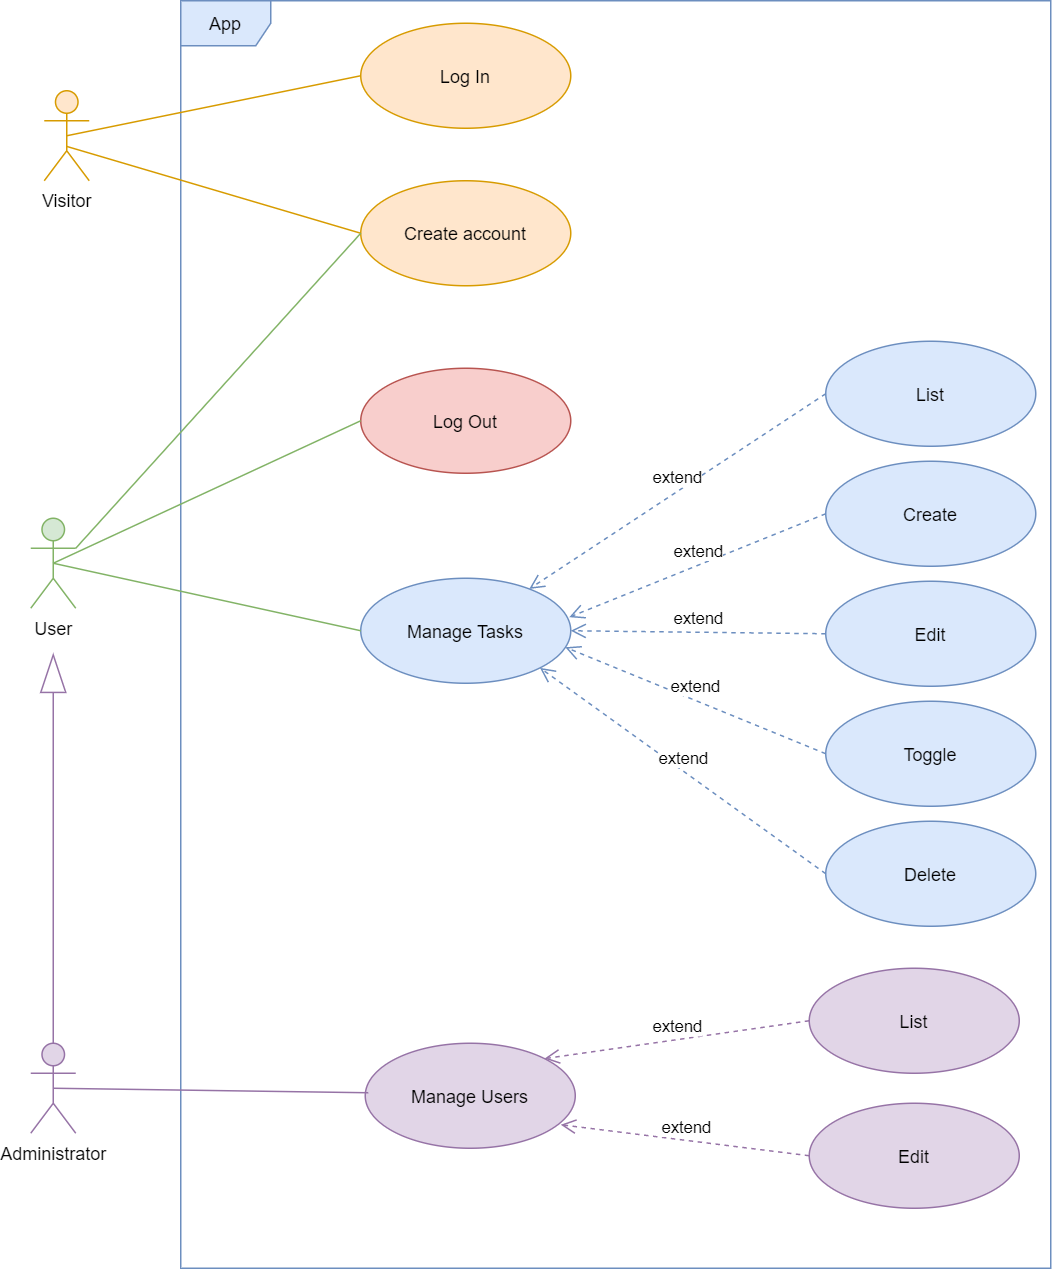

The diagram above was exported from draw.io. Its source (the exported page's mxGraphModel, read from the mxfile embedded in the PNG):
<mxGraphModel dx="1209" dy="594" grid="1" gridSize="10" guides="1" tooltips="1" connect="1" arrows="1" fold="1" page="1" pageScale="1" pageWidth="827" pageHeight="1169" math="0" shadow="0">
  <root>
    <mxCell id="0" />
    <mxCell id="1" parent="0" />
    <mxCell id="GToZNT8kuQ_ZsqSysE-X-1" value="App" style="shape=umlFrame;whiteSpace=wrap;html=1;fillColor=#dae8fc;strokeColor=#6c8ebf;" parent="1" vertex="1">
      <mxGeometry x="190" y="25" width="580" height="845" as="geometry" />
    </mxCell>
    <mxCell id="GToZNT8kuQ_ZsqSysE-X-2" value="User" style="shape=umlActor;verticalLabelPosition=bottom;verticalAlign=top;html=1;fillColor=#d5e8d4;strokeColor=#82b366;" parent="1" vertex="1">
      <mxGeometry x="90" y="370" width="30" height="60" as="geometry" />
    </mxCell>
    <mxCell id="GToZNT8kuQ_ZsqSysE-X-3" value="Manage Users" style="ellipse;whiteSpace=wrap;html=1;fillColor=#e1d5e7;strokeColor=#9673a6;" parent="1" vertex="1">
      <mxGeometry x="313" y="720" width="140" height="70" as="geometry" />
    </mxCell>
    <mxCell id="GToZNT8kuQ_ZsqSysE-X-4" value="Manage Tasks" style="ellipse;whiteSpace=wrap;html=1;fillColor=#dae8fc;strokeColor=#6c8ebf;" parent="1" vertex="1">
      <mxGeometry x="310" y="410" width="140" height="70" as="geometry" />
    </mxCell>
    <mxCell id="GToZNT8kuQ_ZsqSysE-X-5" value="List" style="ellipse;whiteSpace=wrap;html=1;fillColor=#e1d5e7;strokeColor=#9673a6;" parent="1" vertex="1">
      <mxGeometry x="609" y="670" width="140" height="70" as="geometry" />
    </mxCell>
    <mxCell id="GToZNT8kuQ_ZsqSysE-X-6" value="Visitor" style="shape=umlActor;verticalLabelPosition=bottom;verticalAlign=top;html=1;fillColor=#ffe6cc;strokeColor=#d79b00;" parent="1" vertex="1">
      <mxGeometry x="99" y="85" width="30" height="60" as="geometry" />
    </mxCell>
    <mxCell id="GToZNT8kuQ_ZsqSysE-X-8" value="Edit" style="ellipse;whiteSpace=wrap;html=1;fillColor=#e1d5e7;strokeColor=#9673a6;" parent="1" vertex="1">
      <mxGeometry x="609" y="760" width="140" height="70" as="geometry" />
    </mxCell>
    <mxCell id="GToZNT8kuQ_ZsqSysE-X-10" value="extend" style="html=1;verticalAlign=bottom;endArrow=open;dashed=1;endSize=8;exitX=0;exitY=0.5;exitDx=0;exitDy=0;entryX=1;entryY=0;entryDx=0;entryDy=0;fillColor=#e1d5e7;strokeColor=#9673a6;" parent="1" source="GToZNT8kuQ_ZsqSysE-X-5" target="GToZNT8kuQ_ZsqSysE-X-3" edge="1">
      <mxGeometry relative="1" as="geometry">
        <mxPoint x="559" y="655" as="sourcePoint" />
        <mxPoint x="479" y="655" as="targetPoint" />
      </mxGeometry>
    </mxCell>
    <mxCell id="GToZNT8kuQ_ZsqSysE-X-12" value="extend" style="html=1;verticalAlign=bottom;endArrow=open;dashed=1;endSize=8;exitX=0;exitY=0.5;exitDx=0;exitDy=0;entryX=0.931;entryY=0.776;entryDx=0;entryDy=0;fillColor=#e1d5e7;strokeColor=#9673a6;entryPerimeter=0;" parent="1" source="GToZNT8kuQ_ZsqSysE-X-8" target="GToZNT8kuQ_ZsqSysE-X-3" edge="1">
      <mxGeometry relative="1" as="geometry">
        <mxPoint x="639" y="670" as="sourcePoint" />
        <mxPoint x="452.4974746830583" y="750.2512626584709" as="targetPoint" />
      </mxGeometry>
    </mxCell>
    <mxCell id="GToZNT8kuQ_ZsqSysE-X-13" value="" style="endArrow=none;html=1;exitX=0.5;exitY=0.5;exitDx=0;exitDy=0;exitPerimeter=0;fillColor=#d5e8d4;strokeColor=#82b366;entryX=0;entryY=0.5;entryDx=0;entryDy=0;" parent="1" source="GToZNT8kuQ_ZsqSysE-X-2" target="GToZNT8kuQ_ZsqSysE-X-4" edge="1">
      <mxGeometry width="50" height="50" relative="1" as="geometry">
        <mxPoint x="95" y="260" as="sourcePoint" />
        <mxPoint x="284" y="130" as="targetPoint" />
      </mxGeometry>
    </mxCell>
    <mxCell id="GToZNT8kuQ_ZsqSysE-X-14" value="List" style="ellipse;whiteSpace=wrap;html=1;fillColor=#dae8fc;strokeColor=#6c8ebf;" parent="1" vertex="1">
      <mxGeometry x="620" y="252" width="140" height="70" as="geometry" />
    </mxCell>
    <mxCell id="GToZNT8kuQ_ZsqSysE-X-15" value="Create" style="ellipse;whiteSpace=wrap;html=1;fillColor=#dae8fc;strokeColor=#6c8ebf;" parent="1" vertex="1">
      <mxGeometry x="620" y="332" width="140" height="70" as="geometry" />
    </mxCell>
    <mxCell id="GToZNT8kuQ_ZsqSysE-X-16" value="Edit" style="ellipse;whiteSpace=wrap;html=1;fillColor=#dae8fc;strokeColor=#6c8ebf;" parent="1" vertex="1">
      <mxGeometry x="620" y="412" width="140" height="70" as="geometry" />
    </mxCell>
    <mxCell id="GToZNT8kuQ_ZsqSysE-X-17" value="Toggle" style="ellipse;whiteSpace=wrap;html=1;fillColor=#dae8fc;strokeColor=#6c8ebf;" parent="1" vertex="1">
      <mxGeometry x="620" y="492" width="140" height="70" as="geometry" />
    </mxCell>
    <mxCell id="GToZNT8kuQ_ZsqSysE-X-18" value="Delete" style="ellipse;whiteSpace=wrap;html=1;fillColor=#dae8fc;strokeColor=#6c8ebf;" parent="1" vertex="1">
      <mxGeometry x="620" y="572" width="140" height="70" as="geometry" />
    </mxCell>
    <mxCell id="GToZNT8kuQ_ZsqSysE-X-19" value="extend" style="html=1;verticalAlign=bottom;endArrow=open;dashed=1;endSize=8;exitX=0;exitY=0.5;exitDx=0;exitDy=0;fillColor=#dae8fc;strokeColor=#6c8ebf;" parent="1" source="GToZNT8kuQ_ZsqSysE-X-14" target="GToZNT8kuQ_ZsqSysE-X-4" edge="1">
      <mxGeometry relative="1" as="geometry">
        <mxPoint x="640" y="25" as="sourcePoint" />
        <mxPoint x="453.4974746830583" y="105.25126265847086" as="targetPoint" />
      </mxGeometry>
    </mxCell>
    <mxCell id="GToZNT8kuQ_ZsqSysE-X-20" value="extend" style="html=1;verticalAlign=bottom;endArrow=open;dashed=1;endSize=8;exitX=0;exitY=0.5;exitDx=0;exitDy=0;fillColor=#dae8fc;strokeColor=#6c8ebf;entryX=0.993;entryY=0.371;entryDx=0;entryDy=0;entryPerimeter=0;" parent="1" source="GToZNT8kuQ_ZsqSysE-X-15" target="GToZNT8kuQ_ZsqSysE-X-4" edge="1">
      <mxGeometry relative="1" as="geometry">
        <mxPoint x="630" y="335" as="sourcePoint" />
        <mxPoint x="433.72865332880974" y="457.6695916694939" as="targetPoint" />
      </mxGeometry>
    </mxCell>
    <mxCell id="GToZNT8kuQ_ZsqSysE-X-21" value="extend" style="html=1;verticalAlign=bottom;endArrow=open;dashed=1;endSize=8;exitX=0;exitY=0.5;exitDx=0;exitDy=0;fillColor=#dae8fc;strokeColor=#6c8ebf;entryX=1;entryY=0.5;entryDx=0;entryDy=0;" parent="1" source="GToZNT8kuQ_ZsqSysE-X-16" target="GToZNT8kuQ_ZsqSysE-X-4" edge="1">
      <mxGeometry relative="1" as="geometry">
        <mxPoint x="630" y="415" as="sourcePoint" />
        <mxPoint x="443.72865332880974" y="467.6695916694939" as="targetPoint" />
      </mxGeometry>
    </mxCell>
    <mxCell id="GToZNT8kuQ_ZsqSysE-X-22" value="extend" style="html=1;verticalAlign=bottom;endArrow=open;dashed=1;endSize=8;exitX=0;exitY=0.5;exitDx=0;exitDy=0;fillColor=#dae8fc;strokeColor=#6c8ebf;entryX=0.974;entryY=0.657;entryDx=0;entryDy=0;entryPerimeter=0;" parent="1" source="GToZNT8kuQ_ZsqSysE-X-17" target="GToZNT8kuQ_ZsqSysE-X-4" edge="1">
      <mxGeometry relative="1" as="geometry">
        <mxPoint x="630" y="495" as="sourcePoint" />
        <mxPoint x="454" y="490" as="targetPoint" />
      </mxGeometry>
    </mxCell>
    <mxCell id="GToZNT8kuQ_ZsqSysE-X-23" value="extend" style="html=1;verticalAlign=bottom;endArrow=open;dashed=1;endSize=8;exitX=0;exitY=0.5;exitDx=0;exitDy=0;fillColor=#dae8fc;strokeColor=#6c8ebf;entryX=1;entryY=1;entryDx=0;entryDy=0;" parent="1" source="GToZNT8kuQ_ZsqSysE-X-18" target="GToZNT8kuQ_ZsqSysE-X-4" edge="1">
      <mxGeometry relative="1" as="geometry">
        <mxPoint x="630" y="575" as="sourcePoint" />
        <mxPoint x="460" y="489.97" as="targetPoint" />
      </mxGeometry>
    </mxCell>
    <mxCell id="GToZNT8kuQ_ZsqSysE-X-24" value="Log Out" style="ellipse;whiteSpace=wrap;html=1;fillColor=#f8cecc;strokeColor=#b85450;" parent="1" vertex="1">
      <mxGeometry x="310" y="270" width="140" height="70" as="geometry" />
    </mxCell>
    <mxCell id="GToZNT8kuQ_ZsqSysE-X-25" value="" style="endArrow=none;html=1;fillColor=#d5e8d4;strokeColor=#82b366;entryX=0;entryY=0.5;entryDx=0;entryDy=0;exitX=0.5;exitY=0.5;exitDx=0;exitDy=0;exitPerimeter=0;" parent="1" source="GToZNT8kuQ_ZsqSysE-X-2" target="GToZNT8kuQ_ZsqSysE-X-24" edge="1">
      <mxGeometry width="50" height="50" relative="1" as="geometry">
        <mxPoint x="105" y="310" as="sourcePoint" />
        <mxPoint x="284" y="130" as="targetPoint" />
      </mxGeometry>
    </mxCell>
    <mxCell id="GToZNT8kuQ_ZsqSysE-X-26" value="Log In" style="ellipse;whiteSpace=wrap;html=1;fillColor=#ffe6cc;strokeColor=#d79b00;" parent="1" vertex="1">
      <mxGeometry x="310" y="40" width="140" height="70" as="geometry" />
    </mxCell>
    <mxCell id="GToZNT8kuQ_ZsqSysE-X-27" value="" style="endArrow=none;html=1;exitX=0.5;exitY=0.5;exitDx=0;exitDy=0;exitPerimeter=0;fillColor=#ffe6cc;strokeColor=#d79b00;entryX=0;entryY=0.5;entryDx=0;entryDy=0;" parent="1" source="GToZNT8kuQ_ZsqSysE-X-6" target="GToZNT8kuQ_ZsqSysE-X-26" edge="1">
      <mxGeometry width="50" height="50" relative="1" as="geometry">
        <mxPoint x="134" y="-355" as="sourcePoint" />
        <mxPoint x="289" y="-190" as="targetPoint" />
      </mxGeometry>
    </mxCell>
    <mxCell id="GToZNT8kuQ_ZsqSysE-X-29" value="Administrator" style="shape=umlActor;verticalLabelPosition=bottom;verticalAlign=top;html=1;outlineConnect=0;fillColor=#e1d5e7;strokeColor=#9673a6;" parent="1" vertex="1">
      <mxGeometry x="90" y="720" width="30" height="60" as="geometry" />
    </mxCell>
    <mxCell id="GToZNT8kuQ_ZsqSysE-X-31" value="" style="endArrow=none;html=1;fillColor=#e1d5e7;strokeColor=#9673a6;exitX=0.5;exitY=0.5;exitDx=0;exitDy=0;exitPerimeter=0;" parent="1" source="GToZNT8kuQ_ZsqSysE-X-29" edge="1">
      <mxGeometry width="50" height="50" relative="1" as="geometry">
        <mxPoint x="160" y="757.5" as="sourcePoint" />
        <mxPoint x="315" y="753" as="targetPoint" />
      </mxGeometry>
    </mxCell>
    <mxCell id="GToZNT8kuQ_ZsqSysE-X-32" value="Create account" style="ellipse;whiteSpace=wrap;html=1;fillColor=#ffe6cc;strokeColor=#d79b00;" parent="1" vertex="1">
      <mxGeometry x="310" y="145" width="140" height="70" as="geometry" />
    </mxCell>
    <mxCell id="GToZNT8kuQ_ZsqSysE-X-33" value="" style="endArrow=none;html=1;exitX=0.489;exitY=0.617;exitDx=0;exitDy=0;exitPerimeter=0;fillColor=#ffe6cc;strokeColor=#d79b00;entryX=0;entryY=0.5;entryDx=0;entryDy=0;" parent="1" source="GToZNT8kuQ_ZsqSysE-X-6" target="GToZNT8kuQ_ZsqSysE-X-32" edge="1">
      <mxGeometry width="50" height="50" relative="1" as="geometry">
        <mxPoint x="139" y="115" as="sourcePoint" />
        <mxPoint x="279" y="75" as="targetPoint" />
      </mxGeometry>
    </mxCell>
    <mxCell id="GToZNT8kuQ_ZsqSysE-X-35" value="" style="endArrow=none;html=1;fillColor=#d5e8d4;strokeColor=#82b366;entryX=0;entryY=0.5;entryDx=0;entryDy=0;exitX=1;exitY=0.3333333333333333;exitDx=0;exitDy=0;exitPerimeter=0;" parent="1" source="GToZNT8kuQ_ZsqSysE-X-2" target="GToZNT8kuQ_ZsqSysE-X-32" edge="1">
      <mxGeometry width="50" height="50" relative="1" as="geometry">
        <mxPoint x="115" y="410" as="sourcePoint" />
        <mxPoint x="320" y="315" as="targetPoint" />
      </mxGeometry>
    </mxCell>
    <mxCell id="GToZNT8kuQ_ZsqSysE-X-36" value="" style="endArrow=blockThin;endFill=0;endSize=24;html=1;exitX=0.5;exitY=0;exitDx=0;exitDy=0;exitPerimeter=0;fillColor=#e1d5e7;strokeColor=#9673a6;" parent="1" source="GToZNT8kuQ_ZsqSysE-X-29" edge="1">
      <mxGeometry width="160" relative="1" as="geometry">
        <mxPoint x="10" y="560" as="sourcePoint" />
        <mxPoint x="105" y="460" as="targetPoint" />
      </mxGeometry>
    </mxCell>
  </root>
</mxGraphModel>